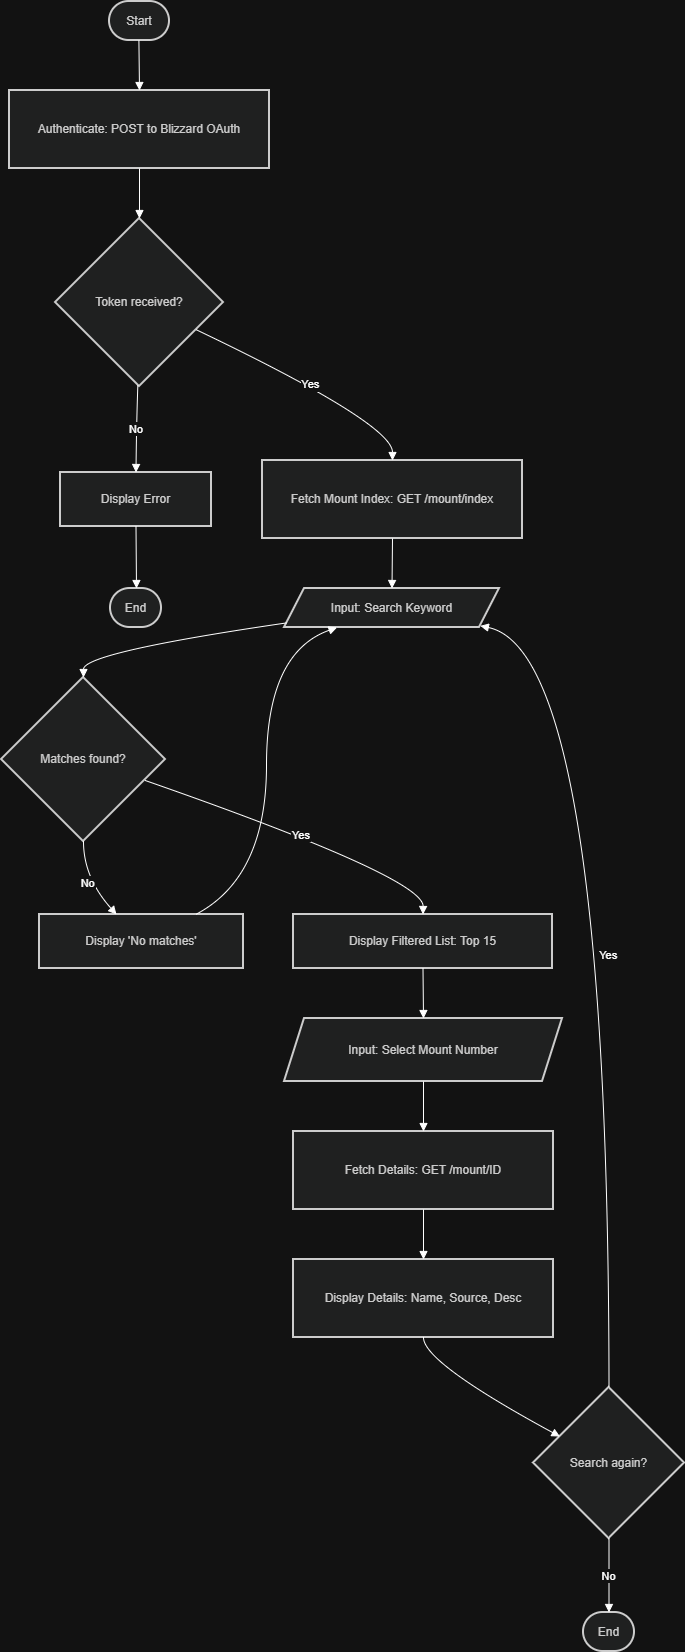

The diagram above was exported from draw.io. Its source (the exported page's mxGraphModel, read from the mxfile embedded in the PNG):
<mxGraphModel dx="1414" dy="783" grid="1" gridSize="10" guides="1" tooltips="1" connect="1" arrows="1" fold="1" page="1" pageScale="1" pageWidth="850" pageHeight="1100" math="0" shadow="0">
  <root>
    <mxCell id="0" />
    <mxCell id="1" parent="0" />
    <mxCell id="v3VvrYKDQ1aJR2wa-PPB-28" parent="1" style="rounded=1;whiteSpace=wrap;arcSize=50;strokeWidth=2;fillColor=light-dark(#eeeeee,#1f2020);strokeColor=light-dark(#999999,#cccccc);fontColor=light-dark(#333333,#cccccc);" value="Start" vertex="1">
      <mxGeometry height="39" width="60" x="128" y="20" as="geometry" />
    </mxCell>
    <mxCell id="v3VvrYKDQ1aJR2wa-PPB-29" parent="1" style="whiteSpace=wrap;strokeWidth=2;fillColor=light-dark(#eeeeee,#1f2020);strokeColor=light-dark(#999999,#cccccc);fontColor=light-dark(#333333,#cccccc);" value="Authenticate: POST to Blizzard OAuth" vertex="1">
      <mxGeometry height="78" width="260" x="28" y="109" as="geometry" />
    </mxCell>
    <mxCell id="v3VvrYKDQ1aJR2wa-PPB-30" parent="1" style="rhombus;strokeWidth=2;whiteSpace=wrap;fillColor=light-dark(#eeeeee,#1f2020);strokeColor=light-dark(#999999,#cccccc);fontColor=light-dark(#333333,#cccccc);" value="Token received?" vertex="1">
      <mxGeometry height="168" width="168" x="74" y="237" as="geometry" />
    </mxCell>
    <mxCell id="v3VvrYKDQ1aJR2wa-PPB-31" parent="1" style="whiteSpace=wrap;strokeWidth=2;fillColor=light-dark(#eeeeee,#1f2020);strokeColor=light-dark(#999999,#cccccc);fontColor=light-dark(#333333,#cccccc);" value="Display Error" vertex="1">
      <mxGeometry height="54" width="151" x="79" y="491" as="geometry" />
    </mxCell>
    <mxCell id="v3VvrYKDQ1aJR2wa-PPB-32" parent="1" style="rounded=1;whiteSpace=wrap;arcSize=50;strokeWidth=2;fillColor=light-dark(#eeeeee,#1f2020);strokeColor=light-dark(#999999,#cccccc);fontColor=light-dark(#333333,#cccccc);" value="End" vertex="1">
      <mxGeometry height="39" width="51" x="129" y="607" as="geometry" />
    </mxCell>
    <mxCell id="v3VvrYKDQ1aJR2wa-PPB-33" parent="1" style="whiteSpace=wrap;strokeWidth=2;fillColor=light-dark(#eeeeee,#1f2020);strokeColor=light-dark(#999999,#cccccc);fontColor=light-dark(#333333,#cccccc);" value="Fetch Mount Index: GET /mount/index" vertex="1">
      <mxGeometry height="78" width="260" x="281" y="479" as="geometry" />
    </mxCell>
    <mxCell id="v3VvrYKDQ1aJR2wa-PPB-34" parent="1" style="shape=parallelogram;perimeter=parallelogramPerimeter;fixedSize=1;strokeWidth=2;whiteSpace=wrap;fillColor=light-dark(#eeeeee,#1f2020);strokeColor=light-dark(#999999,#cccccc);fontColor=light-dark(#333333,#cccccc);" value="Input: Search Keyword" vertex="1">
      <mxGeometry height="39" width="215" x="303" y="607" as="geometry" />
    </mxCell>
    <mxCell id="v3VvrYKDQ1aJR2wa-PPB-35" parent="1" style="rhombus;strokeWidth=2;whiteSpace=wrap;fillColor=light-dark(#eeeeee,#1f2020);strokeColor=light-dark(#999999,#cccccc);fontColor=light-dark(#333333,#cccccc);" value="Matches found?" vertex="1">
      <mxGeometry height="164" width="164" x="20" y="696" as="geometry" />
    </mxCell>
    <mxCell id="v3VvrYKDQ1aJR2wa-PPB-36" parent="1" style="whiteSpace=wrap;strokeWidth=2;fillColor=light-dark(#eeeeee,#1f2020);strokeColor=light-dark(#999999,#cccccc);fontColor=light-dark(#333333,#cccccc);" value="Display 'No matches'" vertex="1">
      <mxGeometry height="54" width="204" x="58" y="933" as="geometry" />
    </mxCell>
    <mxCell id="v3VvrYKDQ1aJR2wa-PPB-37" parent="1" style="whiteSpace=wrap;strokeWidth=2;fillColor=light-dark(#eeeeee,#1f2020);strokeColor=light-dark(#999999,#cccccc);fontColor=light-dark(#333333,#cccccc);" value="Display Filtered List: Top 15" vertex="1">
      <mxGeometry height="54" width="259" x="312" y="933" as="geometry" />
    </mxCell>
    <mxCell id="v3VvrYKDQ1aJR2wa-PPB-38" parent="1" style="shape=parallelogram;perimeter=parallelogramPerimeter;fixedSize=1;strokeWidth=2;whiteSpace=wrap;fillColor=light-dark(#eeeeee,#1f2020);strokeColor=light-dark(#999999,#cccccc);fontColor=light-dark(#333333,#cccccc);" value="Input: Select Mount Number" vertex="1">
      <mxGeometry height="63" width="278" x="303" y="1037" as="geometry" />
    </mxCell>
    <mxCell id="v3VvrYKDQ1aJR2wa-PPB-39" parent="1" style="whiteSpace=wrap;strokeWidth=2;fillColor=light-dark(#eeeeee,#1f2020);strokeColor=light-dark(#999999,#cccccc);fontColor=light-dark(#333333,#cccccc);" value="Fetch Details: GET /mount/ID" vertex="1">
      <mxGeometry height="78" width="260" x="312" y="1150" as="geometry" />
    </mxCell>
    <mxCell id="v3VvrYKDQ1aJR2wa-PPB-40" parent="1" style="whiteSpace=wrap;strokeWidth=2;fillColor=light-dark(#eeeeee,#1f2020);strokeColor=light-dark(#999999,#cccccc);fontColor=light-dark(#333333,#cccccc);" value="Display Details: Name, Source, Desc" vertex="1">
      <mxGeometry height="78" width="260" x="312" y="1278" as="geometry" />
    </mxCell>
    <mxCell id="v3VvrYKDQ1aJR2wa-PPB-41" parent="1" style="rhombus;strokeWidth=2;whiteSpace=wrap;fillColor=light-dark(#eeeeee,#1f2020);strokeColor=light-dark(#999999,#cccccc);fontColor=light-dark(#333333,#cccccc);" value="Search again?" vertex="1">
      <mxGeometry height="151" width="151" x="552" y="1406" as="geometry" />
    </mxCell>
    <mxCell id="v3VvrYKDQ1aJR2wa-PPB-42" parent="1" style="rounded=1;whiteSpace=wrap;arcSize=50;strokeWidth=2;fillColor=light-dark(#eeeeee,#1f2020);strokeColor=light-dark(#999999,#cccccc);fontColor=light-dark(#333333,#cccccc);" value="End" vertex="1">
      <mxGeometry height="39" width="51" x="602" y="1631" as="geometry" />
    </mxCell>
    <mxCell id="v3VvrYKDQ1aJR2wa-PPB-43" edge="1" parent="1" source="v3VvrYKDQ1aJR2wa-PPB-28" style="curved=1;startArrow=none;endArrow=block;exitX=0.49;exitY=1;entryX=0.5;entryY=0;rounded=0;" target="v3VvrYKDQ1aJR2wa-PPB-29" value="">
      <mxGeometry relative="1" as="geometry">
        <Array as="points" />
      </mxGeometry>
    </mxCell>
    <mxCell id="v3VvrYKDQ1aJR2wa-PPB-44" edge="1" parent="1" source="v3VvrYKDQ1aJR2wa-PPB-29" style="curved=1;startArrow=none;endArrow=block;exitX=0.5;exitY=1;entryX=0.5;entryY=0;rounded=0;" target="v3VvrYKDQ1aJR2wa-PPB-30" value="">
      <mxGeometry relative="1" as="geometry">
        <Array as="points" />
      </mxGeometry>
    </mxCell>
    <mxCell id="v3VvrYKDQ1aJR2wa-PPB-45" edge="1" parent="1" source="v3VvrYKDQ1aJR2wa-PPB-30" style="curved=1;startArrow=none;endArrow=block;exitX=0.49;exitY=1;entryX=0.5;entryY=0;rounded=0;" target="v3VvrYKDQ1aJR2wa-PPB-31" value="No">
      <mxGeometry relative="1" as="geometry">
        <Array as="points">
          <mxPoint x="155" y="442" />
        </Array>
      </mxGeometry>
    </mxCell>
    <mxCell id="v3VvrYKDQ1aJR2wa-PPB-46" edge="1" parent="1" source="v3VvrYKDQ1aJR2wa-PPB-31" style="curved=1;startArrow=none;endArrow=block;exitX=0.5;exitY=1;entryX=0.51;entryY=-0.01;rounded=0;" target="v3VvrYKDQ1aJR2wa-PPB-32" value="">
      <mxGeometry relative="1" as="geometry">
        <Array as="points" />
      </mxGeometry>
    </mxCell>
    <mxCell id="v3VvrYKDQ1aJR2wa-PPB-47" edge="1" parent="1" source="v3VvrYKDQ1aJR2wa-PPB-30" style="curved=1;startArrow=none;endArrow=block;exitX=1;exitY=0.74;entryX=0.5;entryY=0;rounded=0;" target="v3VvrYKDQ1aJR2wa-PPB-33" value="Yes">
      <mxGeometry relative="1" as="geometry">
        <Array as="points">
          <mxPoint x="411" y="442" />
        </Array>
      </mxGeometry>
    </mxCell>
    <mxCell id="v3VvrYKDQ1aJR2wa-PPB-48" edge="1" parent="1" source="v3VvrYKDQ1aJR2wa-PPB-33" style="curved=1;startArrow=none;endArrow=block;exitX=0.5;exitY=1;entryX=0.5;entryY=-0.01;rounded=0;" target="v3VvrYKDQ1aJR2wa-PPB-34" value="">
      <mxGeometry relative="1" as="geometry">
        <Array as="points" />
      </mxGeometry>
    </mxCell>
    <mxCell id="v3VvrYKDQ1aJR2wa-PPB-49" edge="1" parent="1" source="v3VvrYKDQ1aJR2wa-PPB-34" style="curved=1;startArrow=none;endArrow=block;exitX=0;exitY=0.89;entryX=0.5;entryY=0;rounded=0;" target="v3VvrYKDQ1aJR2wa-PPB-35" value="">
      <mxGeometry relative="1" as="geometry">
        <Array as="points">
          <mxPoint x="102" y="671" />
        </Array>
      </mxGeometry>
    </mxCell>
    <mxCell id="v3VvrYKDQ1aJR2wa-PPB-50" edge="1" parent="1" source="v3VvrYKDQ1aJR2wa-PPB-35" style="curved=1;startArrow=none;endArrow=block;exitX=0.5;exitY=1;entryX=0.38;entryY=0.01;rounded=0;" target="v3VvrYKDQ1aJR2wa-PPB-36" value="No">
      <mxGeometry relative="1" as="geometry">
        <Array as="points">
          <mxPoint x="102" y="896" />
        </Array>
      </mxGeometry>
    </mxCell>
    <mxCell id="v3VvrYKDQ1aJR2wa-PPB-51" edge="1" parent="1" source="v3VvrYKDQ1aJR2wa-PPB-36" style="curved=1;startArrow=none;endArrow=block;exitX=0.76;exitY=0.01;rounded=0;" target="v3VvrYKDQ1aJR2wa-PPB-34" value="">
      <mxGeometry relative="1" as="geometry">
        <Array as="points">
          <mxPoint x="285" y="896" />
          <mxPoint x="285" y="671" />
        </Array>
      </mxGeometry>
    </mxCell>
    <mxCell id="v3VvrYKDQ1aJR2wa-PPB-52" edge="1" parent="1" source="v3VvrYKDQ1aJR2wa-PPB-35" style="curved=1;startArrow=none;endArrow=block;exitX=1;exitY=0.67;entryX=0.5;entryY=0.01;rounded=0;" target="v3VvrYKDQ1aJR2wa-PPB-37" value="Yes">
      <mxGeometry relative="1" as="geometry">
        <Array as="points">
          <mxPoint x="442" y="896" />
        </Array>
      </mxGeometry>
    </mxCell>
    <mxCell id="v3VvrYKDQ1aJR2wa-PPB-53" edge="1" parent="1" source="v3VvrYKDQ1aJR2wa-PPB-37" style="curved=1;startArrow=none;endArrow=block;exitX=0.5;exitY=1.01;entryX=0.5;entryY=0;rounded=0;" target="v3VvrYKDQ1aJR2wa-PPB-38" value="">
      <mxGeometry relative="1" as="geometry">
        <Array as="points" />
      </mxGeometry>
    </mxCell>
    <mxCell id="v3VvrYKDQ1aJR2wa-PPB-54" edge="1" parent="1" source="v3VvrYKDQ1aJR2wa-PPB-38" style="curved=1;startArrow=none;endArrow=block;exitX=0.5;exitY=1;entryX=0.5;entryY=0;rounded=0;" target="v3VvrYKDQ1aJR2wa-PPB-39" value="">
      <mxGeometry relative="1" as="geometry">
        <Array as="points" />
      </mxGeometry>
    </mxCell>
    <mxCell id="v3VvrYKDQ1aJR2wa-PPB-55" edge="1" parent="1" source="v3VvrYKDQ1aJR2wa-PPB-39" style="curved=1;startArrow=none;endArrow=block;exitX=0.5;exitY=1;entryX=0.5;entryY=0;rounded=0;" target="v3VvrYKDQ1aJR2wa-PPB-40" value="">
      <mxGeometry relative="1" as="geometry">
        <Array as="points" />
      </mxGeometry>
    </mxCell>
    <mxCell id="v3VvrYKDQ1aJR2wa-PPB-56" edge="1" parent="1" source="v3VvrYKDQ1aJR2wa-PPB-40" style="curved=1;startArrow=none;endArrow=block;exitX=0.5;exitY=1;entryX=0;entryY=0.23;rounded=0;" target="v3VvrYKDQ1aJR2wa-PPB-41" value="">
      <mxGeometry relative="1" as="geometry">
        <Array as="points">
          <mxPoint x="442" y="1381" />
        </Array>
      </mxGeometry>
    </mxCell>
    <mxCell id="v3VvrYKDQ1aJR2wa-PPB-57" edge="1" parent="1" source="v3VvrYKDQ1aJR2wa-PPB-41" style="curved=1;startArrow=none;endArrow=block;exitX=0.5;exitY=0;entryX=0.94;entryY=0.99;rounded=0;" target="v3VvrYKDQ1aJR2wa-PPB-34" value="Yes">
      <mxGeometry relative="1" as="geometry">
        <Array as="points">
          <mxPoint x="627" y="671" />
        </Array>
      </mxGeometry>
    </mxCell>
    <mxCell id="v3VvrYKDQ1aJR2wa-PPB-58" edge="1" parent="1" source="v3VvrYKDQ1aJR2wa-PPB-41" style="curved=1;startArrow=none;endArrow=block;exitX=0.5;exitY=1;entryX=0.5;entryY=0;rounded=0;" target="v3VvrYKDQ1aJR2wa-PPB-42" value="No">
      <mxGeometry relative="1" as="geometry">
        <Array as="points" />
      </mxGeometry>
    </mxCell>
  </root>
</mxGraphModel>